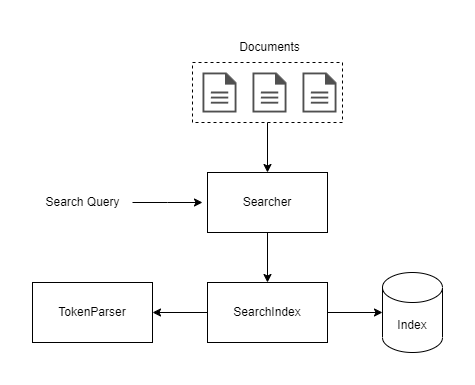

The diagram above was exported from draw.io. Its source (the exported page's mxGraphModel, read from the mxfile embedded in the PNG):
<mxGraphModel dx="2074" dy="1204" grid="1" gridSize="10" guides="1" tooltips="1" connect="1" arrows="1" fold="1" page="1" pageScale="1" pageWidth="827" pageHeight="1169" math="0" shadow="0">
  <root>
    <mxCell id="0" />
    <mxCell id="1" parent="0" />
    <mxCell id="bpmIKydUD8Y5xEC613hi-1" value="" style="sketch=0;pointerEvents=1;shadow=0;dashed=0;html=1;strokeColor=none;fillColor=#505050;labelPosition=center;verticalLabelPosition=bottom;verticalAlign=top;outlineConnect=0;align=center;shape=mxgraph.office.concepts.document;" vertex="1" parent="1">
      <mxGeometry x="210" y="70" width="34.04" height="40" as="geometry" />
    </mxCell>
    <mxCell id="bpmIKydUD8Y5xEC613hi-2" value="" style="sketch=0;pointerEvents=1;shadow=0;dashed=0;html=1;strokeColor=none;fillColor=#505050;labelPosition=center;verticalLabelPosition=bottom;verticalAlign=top;outlineConnect=0;align=center;shape=mxgraph.office.concepts.document;" vertex="1" parent="1">
      <mxGeometry x="260" y="70" width="34.04" height="40" as="geometry" />
    </mxCell>
    <mxCell id="bpmIKydUD8Y5xEC613hi-3" value="" style="sketch=0;pointerEvents=1;shadow=0;dashed=0;html=1;strokeColor=none;fillColor=#505050;labelPosition=center;verticalLabelPosition=bottom;verticalAlign=top;outlineConnect=0;align=center;shape=mxgraph.office.concepts.document;" vertex="1" parent="1">
      <mxGeometry x="310" y="70" width="34.04" height="40" as="geometry" />
    </mxCell>
    <mxCell id="bpmIKydUD8Y5xEC613hi-4" value="Documents" style="text;html=1;align=center;verticalAlign=middle;resizable=0;points=[];autosize=1;strokeColor=none;fillColor=none;" vertex="1" parent="1">
      <mxGeometry x="237.01999999999998" y="30" width="80" height="30" as="geometry" />
    </mxCell>
    <mxCell id="bpmIKydUD8Y5xEC613hi-25" style="edgeStyle=orthogonalEdgeStyle;rounded=0;orthogonalLoop=1;jettySize=auto;html=1;entryX=0.5;entryY=0;entryDx=0;entryDy=0;" edge="1" parent="1" source="bpmIKydUD8Y5xEC613hi-5" target="bpmIKydUD8Y5xEC613hi-20">
      <mxGeometry relative="1" as="geometry" />
    </mxCell>
    <mxCell id="bpmIKydUD8Y5xEC613hi-5" value="" style="rounded=0;whiteSpace=wrap;html=1;fillColor=none;dashed=1;" vertex="1" parent="1">
      <mxGeometry x="200" y="60" width="150" height="60" as="geometry" />
    </mxCell>
    <mxCell id="bpmIKydUD8Y5xEC613hi-6" value="TokenParser" style="rounded=0;whiteSpace=wrap;html=1;" vertex="1" parent="1">
      <mxGeometry x="40" y="280" width="120" height="60" as="geometry" />
    </mxCell>
    <mxCell id="bpmIKydUD8Y5xEC613hi-19" style="edgeStyle=orthogonalEdgeStyle;rounded=0;orthogonalLoop=1;jettySize=auto;html=1;entryX=1;entryY=0.5;entryDx=0;entryDy=0;" edge="1" parent="1" source="bpmIKydUD8Y5xEC613hi-15" target="bpmIKydUD8Y5xEC613hi-6">
      <mxGeometry relative="1" as="geometry" />
    </mxCell>
    <mxCell id="bpmIKydUD8Y5xEC613hi-15" value="SearchIndex" style="rounded=0;whiteSpace=wrap;html=1;" vertex="1" parent="1">
      <mxGeometry x="215" y="280" width="120" height="60" as="geometry" />
    </mxCell>
    <mxCell id="bpmIKydUD8Y5xEC613hi-26" style="edgeStyle=orthogonalEdgeStyle;rounded=0;orthogonalLoop=1;jettySize=auto;html=1;entryX=0.5;entryY=0;entryDx=0;entryDy=0;" edge="1" parent="1" source="bpmIKydUD8Y5xEC613hi-20" target="bpmIKydUD8Y5xEC613hi-15">
      <mxGeometry relative="1" as="geometry" />
    </mxCell>
    <mxCell id="bpmIKydUD8Y5xEC613hi-20" value="Searcher" style="rounded=0;whiteSpace=wrap;html=1;" vertex="1" parent="1">
      <mxGeometry x="215" y="170" width="120" height="60" as="geometry" />
    </mxCell>
    <mxCell id="bpmIKydUD8Y5xEC613hi-38" value="Index" style="shape=cylinder3;whiteSpace=wrap;html=1;boundedLbl=1;backgroundOutline=1;size=15;" vertex="1" parent="1">
      <mxGeometry x="390" y="270" width="60" height="80" as="geometry" />
    </mxCell>
    <mxCell id="bpmIKydUD8Y5xEC613hi-39" style="edgeStyle=orthogonalEdgeStyle;rounded=0;orthogonalLoop=1;jettySize=auto;html=1;entryX=0;entryY=0.5;entryDx=0;entryDy=0;entryPerimeter=0;" edge="1" parent="1" source="bpmIKydUD8Y5xEC613hi-15" target="bpmIKydUD8Y5xEC613hi-38">
      <mxGeometry relative="1" as="geometry" />
    </mxCell>
    <mxCell id="bpmIKydUD8Y5xEC613hi-42" style="edgeStyle=orthogonalEdgeStyle;rounded=0;orthogonalLoop=1;jettySize=auto;html=1;" edge="1" parent="1" source="bpmIKydUD8Y5xEC613hi-41">
      <mxGeometry relative="1" as="geometry">
        <mxPoint x="210" y="200" as="targetPoint" />
      </mxGeometry>
    </mxCell>
    <mxCell id="bpmIKydUD8Y5xEC613hi-41" value="Search Query" style="text;html=1;align=center;verticalAlign=middle;resizable=0;points=[];autosize=1;strokeColor=none;fillColor=none;" vertex="1" parent="1">
      <mxGeometry x="40" y="185" width="100" height="30" as="geometry" />
    </mxCell>
  </root>
</mxGraphModel>